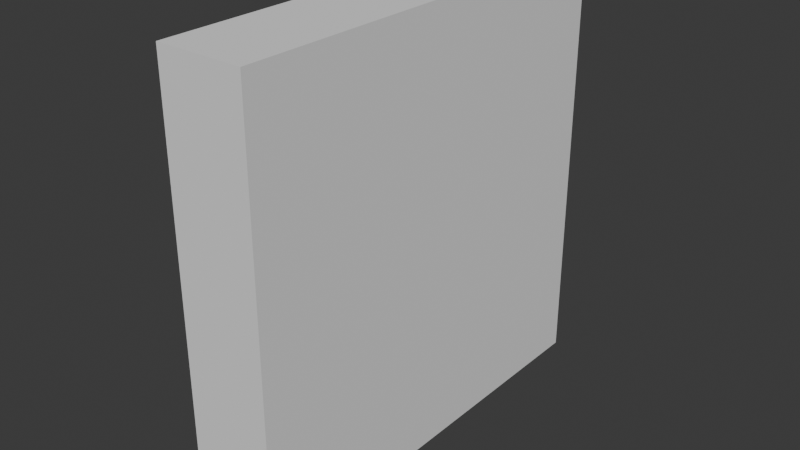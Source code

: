 # Source: squareToken.blend  (saved by Blender 4.0.36; exported with 4.5.12 LTS)
import bpy
from mathutils import Matrix  # noqa: F401  (used for matrix-valued properties, if any)

bpy.ops.wm.read_factory_settings(use_empty=True)
scene = bpy.context.scene
scene.name = 'Scene'

# ---- collections
col_collection = bpy.data.collections.new('Collection'); scene.collection.children.link(col_collection)

# ---- world
world_world = bpy.data.worlds.new('World'); scene.world = world_world
world_world.use_nodes = True; world_world.node_tree.nodes.clear()
_N = world_world.node_tree.nodes; _L = world_world.node_tree.links
n0 = _N.new('ShaderNodeOutputWorld'); n0.name = 'World Output'; n0.location = (300, 300)
n1 = _N.new('ShaderNodeBackground'); n1.name = 'Background'; n1.location = (10, 300)
n1.inputs[0].default_value = (0.05088, 0.05088, 0.05088, 1.0)
_L.new(n1.outputs[0], n0.inputs[0])
n0.is_active_output = True
world_world.color = (0.05088, 0.05088, 0.05088)
world_world.use_sun_shadow = False
world_world.sun_shadow_jitter_overblur = 0.0

# ---- meshes
me_squaretoken = bpy.data.meshes.new('SquareToken')
me_squaretoken.from_pydata([(-0.2, -1.0, -1.0), (-0.2, -1.0, 1.0), (-0.2, 1.0, -1.0), (-0.2, 1.0, 1.0), (0.2, -1.0, -1.0), (0.2, -1.0, 1.0), (0.2, 1.0, -1.0), (0.2, 1.0, 1.0)], [], [(0, 1, 3, 2), (2, 3, 7, 6), (6, 7, 5, 4), (4, 5, 1, 0), (2, 6, 4, 0), (7, 3, 1, 5)])
_uv = me_squaretoken.uv_layers.new(name='UVMap')
_uv.uv.foreach_set('vector', [0.375, 0.0, 0.625, 0.0, 0.625, 0.25, 0.375, 0.25, 0.375, 0.25, 0.625, 0.25, 0.625, 0.5, 0.375, 0.5, 0.375, 0.5, 0.625, 0.5, 0.625, 0.75, 0.375, 0.75, 0.375, 0.75, 0.625, 0.75, 0.625, 1.0, 0.375, 1.0, 0.125, 0.5, 0.375, 0.5, 0.375, 0.75, 0.125, 0.75, 0.625, 0.5, 0.875, 0.5, 0.875, 0.75, 0.625, 0.75])
me_squaretoken.update()

# ---- objects
ob_squaretoken = bpy.data.objects.new('SquareToken', me_squaretoken)

# ---- transforms, parenting, visibility, modifiers, constraints
ob_squaretoken.location = (0.0, 0.0, 0.0)

# ---- collection membership
col_collection.objects.link(ob_squaretoken)

# ---- scene / render settings (as saved in the file)
scene.frame_start = 1; scene.frame_end = 250; scene.frame_set(1)
scene.render.engine = 'BLENDER_EEVEE_NEXT'
scene.cycles.sampling_pattern = 'TABULATED_SOBOL'
bpy.context.view_layer.update()

# ---- added for rendering (the .blend has no active camera and no usable light): camera, sun
cam_auto = bpy.data.cameras.new('AutoCamera')
cam_auto.lens = 50.0
cam_auto.sensor_width = 36.0
cam_auto.clip_end = 1000.0
ob_auto_camera = bpy.data.objects.new('AutoCamera', cam_auto)
scene.collection.objects.link(ob_auto_camera)
ob_auto_camera.location = (2.64297, -3.17156, 2.11438)
ob_auto_camera.rotation_euler = (1.09748, -7.21219e-08, 0.694738)
scene.camera = ob_auto_camera
light_auto_sun = bpy.data.lights.new('AutoSun', 'SUN')
light_auto_sun.energy = 3.0
light_auto_sun.angle = 0.0523599
ob_auto_sun = bpy.data.objects.new('AutoSun', light_auto_sun)
scene.collection.objects.link(ob_auto_sun)
ob_auto_sun.rotation_euler = (0.872665, 0.174533, 0.523599)
bpy.context.view_layer.update()
